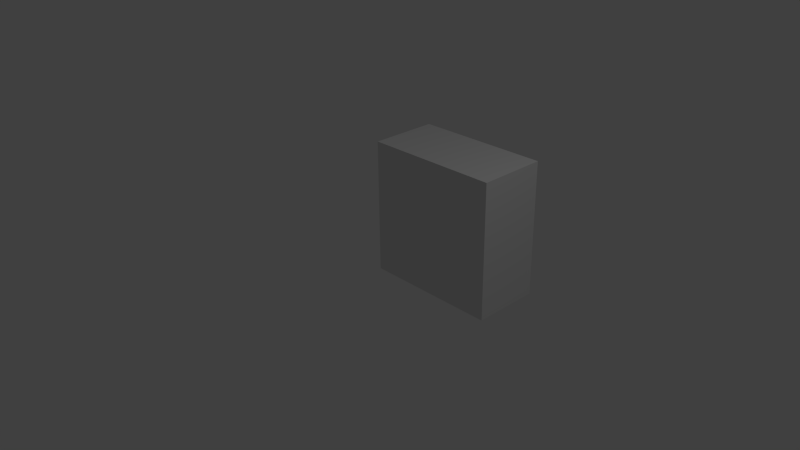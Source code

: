 # Source: bucovar.blend  (saved by Blender 2.77.0; exported with 4.5.12 LTS)
import bpy
from mathutils import Matrix  # noqa: F401  (used for matrix-valued properties, if any)

bpy.ops.wm.read_factory_settings(use_empty=True)
scene = bpy.context.scene
scene.name = 'Scene'

# ---- collections
col_collection_1 = bpy.data.collections.new('Collection 1'); scene.collection.children.link(col_collection_1)

# ---- materials (node trees are filled in below, after node groups)
mat_material = bpy.data.materials.new('Material')
mat_material.alpha_threshold = 0.0
mat_material.use_transparent_shadow = False
mat_material.roughness = 0.5
mat_material.line_color = (0.0, 0.0, 0.0, 1.0)

# ---- material node trees

# ---- world
world_world = bpy.data.worlds.new('World'); scene.world = world_world
world_world.color = (0.05088, 0.05088, 0.05088)
world_world.use_sun_shadow = False
world_world.sun_shadow_jitter_overblur = 0.0
world_world.cycles.sampling_method = 'NONE'
world_world.cycles.sample_map_resolution = 256

# ---- cameras
cam_camera = bpy.data.cameras.new('Camera')
cam_camera.clip_end = 100.0
cam_camera.lens = 35.0
cam_camera.sensor_width = 32.0
cam_camera.sensor_height = 18.0
cam_camera.ortho_scale = 7.314
cam_camera.dof.focus_distance = 0.0
cam_camera.dof.aperture_fstop = 128.0

# ---- lights
light_lamp = bpy.data.lights.new('Lamp', 'POINT')
light_lamp.transmission_factor = 0.0
light_lamp.cutoff_distance = 30.0
light_lamp.energy = 100.0
light_lamp.shadow_buffer_clip_start = 1.001
light_lamp.shadow_soft_size = 0.1
light_lamp.shadow_maximum_resolution = 0.006
light_lamp.use_absolute_resolution = True
light_lamp.cycles.use_multiple_importance_sampling = False

# ---- meshes
me_cube = bpy.data.meshes.new('Cube')
me_cube.from_pydata([(-0.8, -1.0, -0.8), (-0.8, -1.5, -0.8), (-1.0, -1.5, -0.8), (-1.0, -1.0, -0.8), (-0.8, -1.0, 0.8), (-0.8, -1.5, 0.8), (-1.0, -1.5, 0.8), (-1.0, -1.0, 0.8), (-0.8, -1.0, 1.0), (-0.8, -1.5, 1.0), (-1.0, -1.5, 1.0), (-1.0, -1.0, 1.0), (-0.8, -1.0, -1.0), (-0.8, -1.5, -1.0), (-1.0, -1.5, -1.0), (-1.0, -1.0, -1.0), (-0.8, -2.0, -0.8), (-1.0, -2.0, -0.8), (-0.8, -2.0, 0.8), (-1.0, -2.0, 0.8), (-0.8, -2.0, 1.0), (-1.0, -2.0, 1.0), (-0.8, -2.0, -1.0), (-1.0, -2.0, -1.0), (0.8, -1.0, -0.8), (0.8, -1.5, -0.8), (0.8, -1.0, 0.8), (0.8, -1.5, 0.8), (0.8, -1.0, 1.0), (0.8, -1.5, 1.0), (0.8, -1.0, -1.0), (0.8, -1.5, -1.0), (0.8, -2.0, -0.8), (0.8, -2.0, 0.8), (0.8, -2.0, 1.0), (0.8, -2.0, -1.0), (1.0, -1.0, -0.8), (1.0, -1.5, -0.8), (1.0, -1.0, 0.8), (1.0, -1.5, 0.8), (1.0, -1.0, 1.0), (1.0, -1.5, 1.0), (1.0, -1.0, -1.0), (1.0, -1.5, -1.0), (1.0, -2.0, -0.8), (1.0, -2.0, 0.8), (1.0, -2.0, 1.0), (1.0, -2.0, -1.0)], [], [(2, 3, 15, 14), (7, 6, 10, 11), (0, 4, 5, 1), (14, 13, 22, 23), (2, 6, 7, 3), (4, 0, 3, 7), (8, 11, 10, 9), (2, 14, 23, 17), (4, 7, 11, 8), (5, 4, 8, 9), (12, 13, 14, 15), (13, 1, 16, 22), (3, 0, 12, 15), (0, 1, 13, 12), (16, 18, 19, 17), (19, 18, 20, 21), (16, 17, 23, 22), (5, 9, 20, 18), (10, 6, 19, 21), (9, 10, 21, 20), (6, 2, 17, 19), (1, 5, 18, 16), (9, 20, 34, 29), (16, 22, 35, 32), (18, 33, 34, 20), (0, 24, 30, 12), (13, 1, 25, 31), (12, 30, 31, 13), (8, 28, 26, 4), (9, 5, 27, 29), (9, 29, 28, 8), (13, 31, 35, 22), (29, 34, 46, 41), (32, 35, 47, 44), (33, 45, 46, 34), (24, 36, 42, 30), (31, 25, 37, 43), (30, 42, 43, 31), (28, 40, 38, 26), (29, 27, 39, 41), (29, 41, 40, 28), (31, 43, 47, 35), (41, 39, 38, 40), (39, 41, 46, 45), (45, 44, 37, 39), (18, 5, 27, 33), (39, 37, 36, 38), (26, 4, 5, 27), (0, 24, 25, 1), (32, 44, 45, 33), (43, 42, 36, 37), (25, 1, 16, 32), (47, 43, 37, 44), (36, 24, 26, 38), (24, 26, 27, 25), (32, 33, 27, 25), (1, 25, 27, 5), (24, 0, 4, 26)])
me_cube.materials.append(mat_material)
me_cube.use_remesh_preserve_volume = False
me_cube.use_remesh_preserve_attributes = False
me_cube.use_mirror_vertex_groups = False
me_cube.update()

# ---- objects
ob_square_variable = bpy.data.objects.new('Square variable', me_cube)
ob_lamp = bpy.data.objects.new('Lamp', light_lamp)
ob_camera = bpy.data.objects.new('Camera', cam_camera)

# ---- transforms, parenting, visibility, modifiers, constraints
ob_square_variable.location = (0.0, 0.0, 0.0)
ob_square_variable.rotation_euler = (0.0, -0.0, 9.425)
ob_square_variable.lock_rotations_4d = False
ob_square_variable.empty_display_type = 'ARROWS'
ob_square_variable.lineart.crease_threshold = 0.0
ob_lamp.location = (4.076, 1.005, 5.904)
ob_lamp.rotation_euler = (0.6503, 0.05522, 1.866)
ob_lamp.lock_rotations_4d = False
ob_lamp.empty_display_type = 'ARROWS'
ob_lamp.color = (0.0, 0.0, 0.0, 0.0)
ob_lamp.lineart.crease_threshold = 0.0
ob_camera.location = (7.481, -6.508, 5.344)
ob_camera.rotation_euler = (1.109, 0.01082, 0.8149)
ob_camera.lock_rotations_4d = False
ob_camera.empty_display_type = 'ARROWS'
ob_camera.color = (0.0, 0.0, 0.0, 0.0)
ob_camera.display_type = 'WIRE'
ob_camera.lineart.crease_threshold = 0.0

# ---- collection membership
col_collection_1.objects.link(ob_square_variable)
col_collection_1.objects.link(ob_lamp)
col_collection_1.objects.link(ob_camera)

# ---- scene / render settings (as saved in the file)
scene.camera = ob_camera
scene.frame_start = 1; scene.frame_end = 250; scene.frame_set(1)
scene.render.engine = 'BLENDER_EEVEE_NEXT'
scene.render.resolution_percentage = 50
scene.render.dither_intensity = 0.0
scene.cycles.use_denoising = False
scene.cycles.samples = 10
scene.cycles.sampling_pattern = 'TABULATED_SOBOL'
scene.cycles.light_sampling_threshold = 0.0
scene.cycles.use_adaptive_sampling = False
scene.cycles.use_light_tree = False
scene.cycles.blur_glossy = 0.0
scene.cycles.pixel_filter_type = 'GAUSSIAN'
scene.cycles.sample_clamp_indirect = 0.0
scene.view_settings.view_transform = 'Standard'
bpy.context.view_layer.update()

